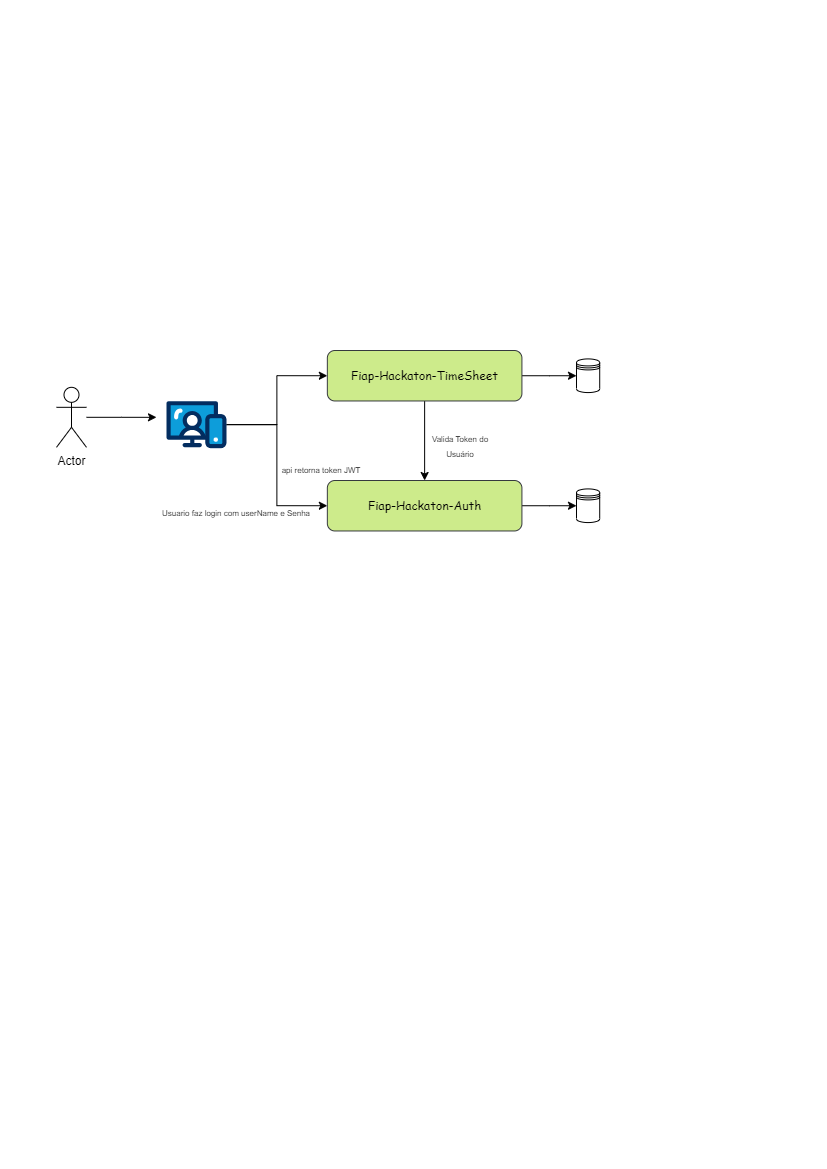

The diagram above was exported from draw.io. Its source (the exported page's mxGraphModel, read from the mxfile embedded in the PNG):
<mxGraphModel dx="1814" dy="538" grid="0" gridSize="10" guides="1" tooltips="1" connect="1" arrows="1" fold="1" page="1" pageScale="1" pageWidth="827" pageHeight="1169" math="0" shadow="0">
  <root>
    <mxCell id="0" />
    <mxCell id="1" parent="0" />
    <mxCell id="r92gWa_RXamcs-mEqqXJ-8" style="edgeStyle=orthogonalEdgeStyle;rounded=0;orthogonalLoop=1;jettySize=auto;html=1;entryX=0.5;entryY=0;entryDx=0;entryDy=0;" edge="1" parent="1" source="r92gWa_RXamcs-mEqqXJ-2" target="r92gWa_RXamcs-mEqqXJ-6">
      <mxGeometry relative="1" as="geometry" />
    </mxCell>
    <mxCell id="r92gWa_RXamcs-mEqqXJ-10" style="edgeStyle=orthogonalEdgeStyle;rounded=0;orthogonalLoop=1;jettySize=auto;html=1;entryX=0;entryY=0.5;entryDx=0;entryDy=0;" edge="1" parent="1" source="r92gWa_RXamcs-mEqqXJ-2" target="r92gWa_RXamcs-mEqqXJ-3">
      <mxGeometry relative="1" as="geometry" />
    </mxCell>
    <mxCell id="r92gWa_RXamcs-mEqqXJ-2" value="&lt;font face=&quot;Comic Sans MS&quot;&gt;Fiap-Hackaton-TimeSheet&lt;/font&gt;" style="rounded=1;whiteSpace=wrap;html=1;fillColor=#cdeb8b;strokeColor=#36393d;" vertex="1" parent="1">
      <mxGeometry x="-499.16" y="350" width="194.58" height="50.47" as="geometry" />
    </mxCell>
    <mxCell id="r92gWa_RXamcs-mEqqXJ-3" value="" style="shape=datastore;whiteSpace=wrap;html=1;" vertex="1" parent="1">
      <mxGeometry x="-250.00319640564828" y="358.41356852103115" width="23.20924261874198" height="33.649932157394844" as="geometry" />
    </mxCell>
    <mxCell id="r92gWa_RXamcs-mEqqXJ-4" value="" style="shape=datastore;whiteSpace=wrap;html=1;" vertex="1" parent="1">
      <mxGeometry x="-250.00319640564828" y="488.41356852103115" width="23.20924261874198" height="33.649932157394844" as="geometry" />
    </mxCell>
    <mxCell id="r92gWa_RXamcs-mEqqXJ-15" style="edgeStyle=orthogonalEdgeStyle;rounded=0;orthogonalLoop=1;jettySize=auto;html=1;" edge="1" parent="1" source="r92gWa_RXamcs-mEqqXJ-5">
      <mxGeometry relative="1" as="geometry">
        <mxPoint x="-670" y="416.82000000000016" as="targetPoint" />
      </mxGeometry>
    </mxCell>
    <mxCell id="r92gWa_RXamcs-mEqqXJ-5" value="Actor" style="shape=umlActor;verticalLabelPosition=bottom;verticalAlign=top;html=1;outlineConnect=0;" vertex="1" parent="1">
      <mxGeometry x="-770" y="386.82" width="30" height="60" as="geometry" />
    </mxCell>
    <mxCell id="r92gWa_RXamcs-mEqqXJ-9" style="edgeStyle=orthogonalEdgeStyle;rounded=0;orthogonalLoop=1;jettySize=auto;html=1;entryX=0;entryY=0.5;entryDx=0;entryDy=0;" edge="1" parent="1" source="r92gWa_RXamcs-mEqqXJ-6" target="r92gWa_RXamcs-mEqqXJ-4">
      <mxGeometry relative="1" as="geometry" />
    </mxCell>
    <mxCell id="r92gWa_RXamcs-mEqqXJ-6" value="&lt;span style=&quot;font-family: &amp;quot;Comic Sans MS&amp;quot;;&quot;&gt;Fiap-Hackaton-Auth&lt;/span&gt;" style="rounded=1;whiteSpace=wrap;html=1;fillColor=#cdeb8b;strokeColor=#36393d;" vertex="1" parent="1">
      <mxGeometry x="-499.16" y="480" width="194.58" height="50.47" as="geometry" />
    </mxCell>
    <mxCell id="r92gWa_RXamcs-mEqqXJ-12" value="&lt;font style=&quot;font-size: 8px;&quot;&gt;Valida Token do Usuário&lt;/font&gt;" style="text;html=1;align=center;verticalAlign=middle;whiteSpace=wrap;rounded=0;" vertex="1" parent="1">
      <mxGeometry x="-396" y="430" width="60" height="30" as="geometry" />
    </mxCell>
    <mxCell id="r92gWa_RXamcs-mEqqXJ-16" style="edgeStyle=orthogonalEdgeStyle;rounded=0;orthogonalLoop=1;jettySize=auto;html=1;entryX=0;entryY=0.5;entryDx=0;entryDy=0;" edge="1" parent="1" source="r92gWa_RXamcs-mEqqXJ-14" target="r92gWa_RXamcs-mEqqXJ-6">
      <mxGeometry relative="1" as="geometry" />
    </mxCell>
    <mxCell id="r92gWa_RXamcs-mEqqXJ-20" style="edgeStyle=orthogonalEdgeStyle;rounded=0;orthogonalLoop=1;jettySize=auto;html=1;entryX=0;entryY=0.5;entryDx=0;entryDy=0;" edge="1" parent="1" source="r92gWa_RXamcs-mEqqXJ-14" target="r92gWa_RXamcs-mEqqXJ-2">
      <mxGeometry relative="1" as="geometry" />
    </mxCell>
    <mxCell id="r92gWa_RXamcs-mEqqXJ-14" value="" style="verticalLabelPosition=bottom;aspect=fixed;html=1;shape=mxgraph.salesforce.web;" vertex="1" parent="1">
      <mxGeometry x="-660" y="400.47" width="60" height="47.400000000000006" as="geometry" />
    </mxCell>
    <mxCell id="r92gWa_RXamcs-mEqqXJ-17" value="&lt;font style=&quot;font-size: 8px;&quot;&gt;Usuario faz login com userName e Senha&lt;/font&gt;" style="text;html=1;align=center;verticalAlign=middle;whiteSpace=wrap;rounded=0;" vertex="1" parent="1">
      <mxGeometry x="-710" y="488.40999999999997" width="240" height="47.94" as="geometry" />
    </mxCell>
    <mxCell id="r92gWa_RXamcs-mEqqXJ-19" value="&lt;font style=&quot;font-size: 8px;&quot;&gt;api retorna token JWT&lt;/font&gt;" style="text;html=1;align=center;verticalAlign=middle;whiteSpace=wrap;rounded=0;" vertex="1" parent="1">
      <mxGeometry x="-550" y="460" width="90" height="17.94" as="geometry" />
    </mxCell>
  </root>
</mxGraphModel>